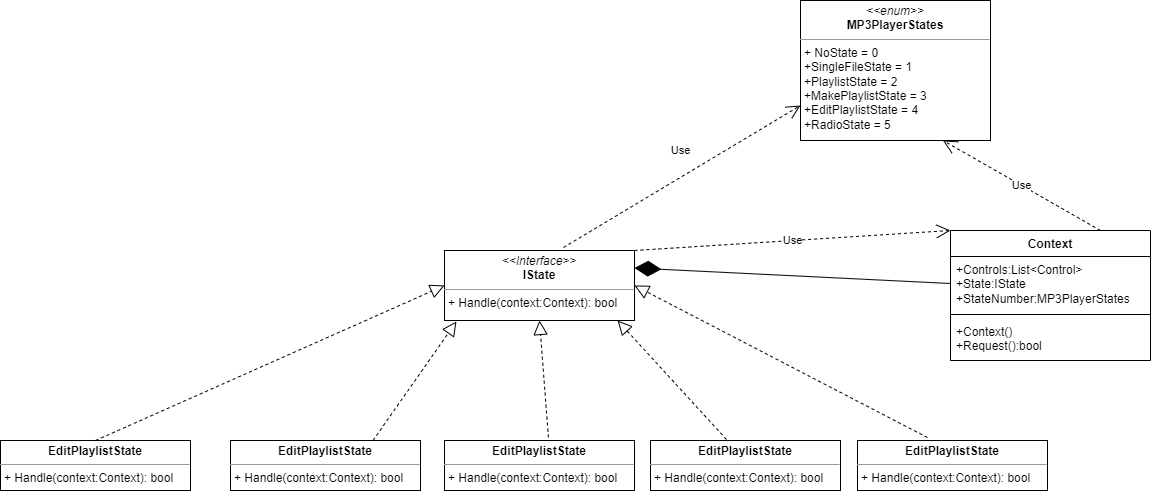

The diagram above was exported from draw.io. Its source (the exported page's mxGraphModel, read from the mxfile embedded in the PNG):
<mxGraphModel dx="1941" dy="1789" grid="1" gridSize="10" guides="1" tooltips="1" connect="1" arrows="1" fold="1" page="1" pageScale="1" pageWidth="827" pageHeight="1169" math="0" shadow="0">
  <root>
    <mxCell id="0" />
    <mxCell id="1" parent="0" />
    <mxCell id="74KAFglhIuSChWJIS1IE-5" value="&lt;p style=&quot;margin:0px;margin-top:4px;text-align:center;&quot;&gt;&lt;i&gt;&amp;lt;&amp;lt;Interface&amp;gt;&amp;gt;&lt;/i&gt;&lt;br&gt;&lt;b&gt;IState&lt;/b&gt;&lt;/p&gt;&lt;hr size=&quot;1&quot;&gt;&lt;p style=&quot;margin:0px;margin-left:4px;&quot;&gt;+ Handle(context:Context): bool&lt;br&gt;&lt;/p&gt;" style="verticalAlign=top;align=left;overflow=fill;fontSize=12;fontFamily=Helvetica;html=1;whiteSpace=wrap;" vertex="1" parent="1">
      <mxGeometry x="414" y="110" width="190" height="70" as="geometry" />
    </mxCell>
    <mxCell id="74KAFglhIuSChWJIS1IE-6" value="&lt;p style=&quot;margin:0px;margin-top:4px;text-align:center;&quot;&gt;&lt;b&gt;EditPlaylistState&lt;/b&gt;&lt;/p&gt;&lt;hr size=&quot;1&quot;&gt;&lt;p style=&quot;margin:0px;margin-left:4px;&quot;&gt;+ Handle(context:Context): bool&lt;br&gt;&lt;/p&gt;" style="verticalAlign=top;align=left;overflow=fill;fontSize=12;fontFamily=Helvetica;html=1;whiteSpace=wrap;" vertex="1" parent="1">
      <mxGeometry x="-30" y="300" width="190" height="50" as="geometry" />
    </mxCell>
    <mxCell id="74KAFglhIuSChWJIS1IE-7" value="&lt;p style=&quot;margin:0px;margin-top:4px;text-align:center;&quot;&gt;&lt;b&gt;EditPlaylistState&lt;/b&gt;&lt;/p&gt;&lt;hr size=&quot;1&quot;&gt;&lt;p style=&quot;margin:0px;margin-left:4px;&quot;&gt;+ Handle(context:Context): bool&lt;br&gt;&lt;/p&gt;" style="verticalAlign=top;align=left;overflow=fill;fontSize=12;fontFamily=Helvetica;html=1;whiteSpace=wrap;" vertex="1" parent="1">
      <mxGeometry x="200" y="300" width="190" height="50" as="geometry" />
    </mxCell>
    <mxCell id="74KAFglhIuSChWJIS1IE-8" value="&lt;p style=&quot;margin:0px;margin-top:4px;text-align:center;&quot;&gt;&lt;b&gt;EditPlaylistState&lt;/b&gt;&lt;/p&gt;&lt;hr size=&quot;1&quot;&gt;&lt;p style=&quot;margin:0px;margin-left:4px;&quot;&gt;+ Handle(context:Context): bool&lt;br&gt;&lt;/p&gt;" style="verticalAlign=top;align=left;overflow=fill;fontSize=12;fontFamily=Helvetica;html=1;whiteSpace=wrap;" vertex="1" parent="1">
      <mxGeometry x="414" y="300" width="190" height="50" as="geometry" />
    </mxCell>
    <mxCell id="74KAFglhIuSChWJIS1IE-9" value="&lt;p style=&quot;margin:0px;margin-top:4px;text-align:center;&quot;&gt;&lt;b&gt;EditPlaylistState&lt;/b&gt;&lt;/p&gt;&lt;hr size=&quot;1&quot;&gt;&lt;p style=&quot;margin:0px;margin-left:4px;&quot;&gt;+ Handle(context:Context): bool&lt;br&gt;&lt;/p&gt;" style="verticalAlign=top;align=left;overflow=fill;fontSize=12;fontFamily=Helvetica;html=1;whiteSpace=wrap;" vertex="1" parent="1">
      <mxGeometry x="620" y="300" width="190" height="50" as="geometry" />
    </mxCell>
    <mxCell id="74KAFglhIuSChWJIS1IE-10" value="&lt;p style=&quot;margin:0px;margin-top:4px;text-align:center;&quot;&gt;&lt;b&gt;EditPlaylistState&lt;/b&gt;&lt;/p&gt;&lt;hr size=&quot;1&quot;&gt;&lt;p style=&quot;margin:0px;margin-left:4px;&quot;&gt;+ Handle(context:Context): bool&lt;br&gt;&lt;/p&gt;" style="verticalAlign=top;align=left;overflow=fill;fontSize=12;fontFamily=Helvetica;html=1;whiteSpace=wrap;" vertex="1" parent="1">
      <mxGeometry x="827" y="300" width="190" height="50" as="geometry" />
    </mxCell>
    <mxCell id="74KAFglhIuSChWJIS1IE-11" value="" style="endArrow=block;dashed=1;endFill=0;endSize=12;html=1;rounded=0;entryX=0;entryY=0.5;entryDx=0;entryDy=0;exitX=0.5;exitY=0;exitDx=0;exitDy=0;" edge="1" parent="1" source="74KAFglhIuSChWJIS1IE-6" target="74KAFglhIuSChWJIS1IE-5">
      <mxGeometry width="160" relative="1" as="geometry">
        <mxPoint x="430" y="320" as="sourcePoint" />
        <mxPoint x="590" y="320" as="targetPoint" />
      </mxGeometry>
    </mxCell>
    <mxCell id="74KAFglhIuSChWJIS1IE-12" value="" style="endArrow=block;dashed=1;endFill=0;endSize=12;html=1;rounded=0;entryX=0.063;entryY=1.014;entryDx=0;entryDy=0;exitX=0.75;exitY=0;exitDx=0;exitDy=0;entryPerimeter=0;" edge="1" parent="1" source="74KAFglhIuSChWJIS1IE-7" target="74KAFglhIuSChWJIS1IE-5">
      <mxGeometry width="160" relative="1" as="geometry">
        <mxPoint x="75" y="310" as="sourcePoint" />
        <mxPoint x="424" y="155" as="targetPoint" />
      </mxGeometry>
    </mxCell>
    <mxCell id="74KAFglhIuSChWJIS1IE-13" value="" style="endArrow=block;dashed=1;endFill=0;endSize=12;html=1;rounded=0;entryX=0.5;entryY=1;entryDx=0;entryDy=0;exitX=0.547;exitY=-0.06;exitDx=0;exitDy=0;exitPerimeter=0;" edge="1" parent="1" source="74KAFglhIuSChWJIS1IE-8" target="74KAFglhIuSChWJIS1IE-5">
      <mxGeometry width="160" relative="1" as="geometry">
        <mxPoint x="461" y="265" as="sourcePoint" />
        <mxPoint x="810" y="110" as="targetPoint" />
      </mxGeometry>
    </mxCell>
    <mxCell id="74KAFglhIuSChWJIS1IE-14" value="" style="endArrow=block;dashed=1;endFill=0;endSize=12;html=1;rounded=0;entryX=0.911;entryY=1;entryDx=0;entryDy=0;exitX=0.4;exitY=-0.02;exitDx=0;exitDy=0;exitPerimeter=0;entryPerimeter=0;" edge="1" parent="1" source="74KAFglhIuSChWJIS1IE-9" target="74KAFglhIuSChWJIS1IE-5">
      <mxGeometry width="160" relative="1" as="geometry">
        <mxPoint x="600" y="245" as="sourcePoint" />
        <mxPoint x="949" y="90" as="targetPoint" />
      </mxGeometry>
    </mxCell>
    <mxCell id="74KAFglhIuSChWJIS1IE-15" value="" style="endArrow=block;dashed=1;endFill=0;endSize=12;html=1;rounded=0;entryX=1;entryY=0.5;entryDx=0;entryDy=0;exitX=0.368;exitY=-0.06;exitDx=0;exitDy=0;exitPerimeter=0;" edge="1" parent="1" source="74KAFglhIuSChWJIS1IE-10" target="74KAFglhIuSChWJIS1IE-5">
      <mxGeometry width="160" relative="1" as="geometry">
        <mxPoint x="750" y="255" as="sourcePoint" />
        <mxPoint x="1099" y="100" as="targetPoint" />
      </mxGeometry>
    </mxCell>
    <mxCell id="74KAFglhIuSChWJIS1IE-16" value="Context" style="swimlane;fontStyle=1;align=center;verticalAlign=top;childLayout=stackLayout;horizontal=1;startSize=26;horizontalStack=0;resizeParent=1;resizeParentMax=0;resizeLast=0;collapsible=1;marginBottom=0;whiteSpace=wrap;html=1;" vertex="1" parent="1">
      <mxGeometry x="920" y="90" width="200" height="130" as="geometry" />
    </mxCell>
    <mxCell id="74KAFglhIuSChWJIS1IE-17" value="&lt;div&gt;+Controls:List&amp;lt;Control&amp;gt;&amp;nbsp;&lt;/div&gt;&lt;div&gt;+State:IState&lt;/div&gt;&lt;div&gt;+StateNumber:MP3PlayerStates&amp;nbsp;&lt;/div&gt;" style="text;strokeColor=none;fillColor=none;align=left;verticalAlign=top;spacingLeft=4;spacingRight=4;overflow=hidden;rotatable=0;points=[[0,0.5],[1,0.5]];portConstraint=eastwest;whiteSpace=wrap;html=1;" vertex="1" parent="74KAFglhIuSChWJIS1IE-16">
      <mxGeometry y="26" width="200" height="54" as="geometry" />
    </mxCell>
    <mxCell id="74KAFglhIuSChWJIS1IE-18" value="" style="line;strokeWidth=1;fillColor=none;align=left;verticalAlign=middle;spacingTop=-1;spacingLeft=3;spacingRight=3;rotatable=0;labelPosition=right;points=[];portConstraint=eastwest;strokeColor=inherit;" vertex="1" parent="74KAFglhIuSChWJIS1IE-16">
      <mxGeometry y="80" width="200" height="8" as="geometry" />
    </mxCell>
    <mxCell id="74KAFglhIuSChWJIS1IE-19" value="&lt;div&gt;+Context()&lt;/div&gt;&lt;div&gt;+Request():bool&lt;/div&gt;" style="text;strokeColor=none;fillColor=none;align=left;verticalAlign=top;spacingLeft=4;spacingRight=4;overflow=hidden;rotatable=0;points=[[0,0.5],[1,0.5]];portConstraint=eastwest;whiteSpace=wrap;html=1;" vertex="1" parent="74KAFglhIuSChWJIS1IE-16">
      <mxGeometry y="88" width="200" height="42" as="geometry" />
    </mxCell>
    <mxCell id="74KAFglhIuSChWJIS1IE-20" value="Use" style="endArrow=open;endSize=12;dashed=1;html=1;rounded=0;exitX=1;exitY=0;exitDx=0;exitDy=0;entryX=0;entryY=0;entryDx=0;entryDy=0;" edge="1" parent="1" source="74KAFglhIuSChWJIS1IE-5" target="74KAFglhIuSChWJIS1IE-16">
      <mxGeometry width="160" relative="1" as="geometry">
        <mxPoint x="740" y="320" as="sourcePoint" />
        <mxPoint x="900" y="320" as="targetPoint" />
      </mxGeometry>
    </mxCell>
    <mxCell id="74KAFglhIuSChWJIS1IE-22" value="" style="endArrow=diamondThin;endFill=1;endSize=24;html=1;rounded=0;exitX=0;exitY=0.5;exitDx=0;exitDy=0;entryX=1;entryY=0.25;entryDx=0;entryDy=0;" edge="1" parent="1" source="74KAFglhIuSChWJIS1IE-17" target="74KAFglhIuSChWJIS1IE-5">
      <mxGeometry width="160" relative="1" as="geometry">
        <mxPoint x="740" y="320" as="sourcePoint" />
        <mxPoint x="900" y="320" as="targetPoint" />
      </mxGeometry>
    </mxCell>
    <mxCell id="74KAFglhIuSChWJIS1IE-27" value="&lt;p style=&quot;margin:0px;margin-top:4px;text-align:center;&quot;&gt;&lt;i&gt;&amp;lt;&amp;lt;enum&amp;gt;&amp;gt;&lt;/i&gt;&lt;br&gt;&lt;b&gt;MP3PlayerStates&lt;/b&gt;&lt;/p&gt;&lt;hr size=&quot;1&quot;&gt;&lt;p style=&quot;margin:0px;margin-left:4px;&quot;&gt;+&amp;nbsp;NoState = 0&lt;br&gt;&lt;/p&gt;&lt;p style=&quot;margin:0px;margin-left:4px;&quot;&gt;+SingleFileState = 1&lt;/p&gt;&lt;p style=&quot;margin:0px;margin-left:4px;&quot;&gt;+PlaylistState = 2&lt;/p&gt;&lt;p style=&quot;margin:0px;margin-left:4px;&quot;&gt;+MakePlaylistState = 3&lt;/p&gt;&lt;p style=&quot;margin:0px;margin-left:4px;&quot;&gt;+EditPlaylistState = 4&lt;/p&gt;&lt;p style=&quot;margin:0px;margin-left:4px;&quot;&gt;+RadioState = 5&lt;/p&gt;" style="verticalAlign=top;align=left;overflow=fill;fontSize=12;fontFamily=Helvetica;html=1;whiteSpace=wrap;" vertex="1" parent="1">
      <mxGeometry x="770" y="-140" width="190" height="140" as="geometry" />
    </mxCell>
    <mxCell id="74KAFglhIuSChWJIS1IE-28" value="Use" style="endArrow=open;endSize=12;dashed=1;html=1;rounded=0;entryX=0;entryY=0.75;entryDx=0;entryDy=0;exitX=0.626;exitY=-0.043;exitDx=0;exitDy=0;exitPerimeter=0;" edge="1" parent="1" source="74KAFglhIuSChWJIS1IE-5" target="74KAFglhIuSChWJIS1IE-27">
      <mxGeometry x="0.0875" y="23" width="160" relative="1" as="geometry">
        <mxPoint x="680" y="120" as="sourcePoint" />
        <mxPoint x="840" y="120" as="targetPoint" />
        <mxPoint as="offset" />
      </mxGeometry>
    </mxCell>
    <mxCell id="74KAFglhIuSChWJIS1IE-29" value="Use" style="endArrow=open;endSize=12;dashed=1;html=1;rounded=0;entryX=0.75;entryY=1;entryDx=0;entryDy=0;exitX=0.75;exitY=0;exitDx=0;exitDy=0;" edge="1" parent="1" source="74KAFglhIuSChWJIS1IE-16" target="74KAFglhIuSChWJIS1IE-27">
      <mxGeometry width="160" relative="1" as="geometry">
        <mxPoint x="680" y="120" as="sourcePoint" />
        <mxPoint x="840" y="120" as="targetPoint" />
      </mxGeometry>
    </mxCell>
  </root>
</mxGraphModel>